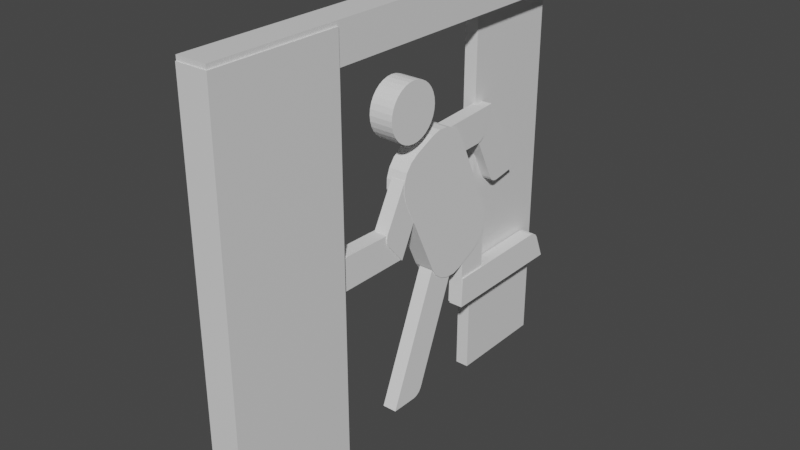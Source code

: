 # Source: exit_sign.blend  (saved by Blender 2.80.75; exported with 4.5.12 LTS)
import bpy
from mathutils import Matrix  # noqa: F401  (used for matrix-valued properties, if any)

bpy.ops.wm.read_factory_settings(use_empty=True)
scene = bpy.context.scene
scene.name = 'Scene'

# ---- collections
col_collection = bpy.data.collections.new('Collection'); scene.collection.children.link(col_collection)

# ---- materials (node trees are filled in below, after node groups)
mat_material = bpy.data.materials.new('Material')
mat_material.alpha_threshold = 0.0
mat_material.use_transparent_shadow = False
mat_material.line_color = (0.0, 0.0, 0.0, 1.0)
mat_material_001 = bpy.data.materials.new('Material.001')
mat_material_001.alpha_threshold = 0.0
mat_material_001.use_transparent_shadow = False
mat_material_001.line_color = (0.0, 0.0, 0.0, 1.0)
mat_material_002 = bpy.data.materials.new('Material.002')
mat_material_002.alpha_threshold = 0.0
mat_material_002.use_transparent_shadow = False
mat_material_002.line_color = (0.0, 0.0, 0.0, 1.0)

# ---- material node trees
mat_material.use_nodes = True; mat_material.node_tree.nodes.clear()
_N = mat_material.node_tree.nodes; _L = mat_material.node_tree.links
n0 = _N.new('ShaderNodeOutputMaterial'); n0.name = 'Material Output'; n0.location = (300, 300)
n1 = _N.new('ShaderNodeBsdfPrincipled'); n1.name = 'Principled BSDF'; n1.location = (10, 300)
n1.distribution = 'GGX'
n1.subsurface_method = 'BURLEY'
n1.inputs[2].default_value = 0.4
n1.inputs[3].default_value = 1.45
n1.inputs[27].default_value = (0.0, 0.0, 0.0, 1.0)
n1.inputs[28].default_value = 1.0
_L.new(n1.outputs[0], n0.inputs[0])
n0.is_active_output = True
mat_material_001.use_nodes = True; mat_material_001.node_tree.nodes.clear()
_N = mat_material_001.node_tree.nodes; _L = mat_material_001.node_tree.links
n0 = _N.new('ShaderNodeOutputMaterial'); n0.name = 'Material Output'; n0.location = (300, 300)
n1 = _N.new('ShaderNodeBsdfPrincipled'); n1.name = 'Principled BSDF'; n1.location = (10, 300)
n1.distribution = 'GGX'
n1.subsurface_method = 'BURLEY'
n1.inputs[2].default_value = 0.4
n1.inputs[3].default_value = 1.45
n1.inputs[27].default_value = (0.0, 0.0, 0.0, 1.0)
n1.inputs[28].default_value = 1.0
_L.new(n1.outputs[0], n0.inputs[0])
n0.is_active_output = True
mat_material_002.use_nodes = True; mat_material_002.node_tree.nodes.clear()
_N = mat_material_002.node_tree.nodes; _L = mat_material_002.node_tree.links
n0 = _N.new('ShaderNodeOutputMaterial'); n0.name = 'Material Output'; n0.location = (300, 300)
n1 = _N.new('ShaderNodeBsdfPrincipled'); n1.name = 'Principled BSDF'; n1.location = (10, 300)
n1.distribution = 'GGX'
n1.subsurface_method = 'BURLEY'
n1.inputs[2].default_value = 0.4
n1.inputs[3].default_value = 1.45
n1.inputs[27].default_value = (0.0, 0.0, 0.0, 1.0)
n1.inputs[28].default_value = 1.0
_L.new(n1.outputs[0], n0.inputs[0])
n0.is_active_output = True

# ---- world
world_world = bpy.data.worlds.new('World'); scene.world = world_world
world_world.use_nodes = True; world_world.node_tree.nodes.clear()
_N = world_world.node_tree.nodes; _L = world_world.node_tree.links
n0 = _N.new('ShaderNodeOutputWorld'); n0.name = 'World Output'; n0.location = (300, 300)
n1 = _N.new('ShaderNodeBackground'); n1.name = 'Background'; n1.location = (10, 300)
n1.inputs[0].default_value = (0.05088, 0.05088, 0.05088, 1.0)
_L.new(n1.outputs[0], n0.inputs[0])
n0.is_active_output = True
world_world.color = (0.05088, 0.05088, 0.05088)
world_world.use_sun_shadow = False
world_world.sun_shadow_jitter_overblur = 0.0

# ---- meshes
me_cube = bpy.data.meshes.new('Cube')
me_cube.from_pydata([(0.03065, -0.1334, 2.447), (0.03065, -0.1334, -1.0), (0.03065, -1.202, 2.447), (0.03065, -1.202, -1.0), (-0.2322, -0.1334, 2.447), (-0.2322, -0.1334, -1.0), (-0.2322, -1.202, 2.447), (-0.2322, -1.202, -1.0)], [], [(0, 4, 6, 2), (3, 2, 6, 7), (7, 6, 4, 5), (5, 1, 3, 7), (1, 0, 2, 3), (5, 4, 0, 1)])
_uv = me_cube.uv_layers.new(name='UVMap')
_uv.uv.foreach_set('vector', [0.375, 0.0, 0.625, 0.0, 0.625, 0.25, 0.375, 0.25, 0.375, 0.25, 0.625, 0.25, 0.625, 0.5, 0.375, 0.5, 0.375, 0.5, 0.625, 0.5, 0.625, 0.75, 0.375, 0.75, 0.375, 0.75, 0.625, 0.75, 0.625, 1.0, 0.375, 1.0, 0.125, 0.5, 0.375, 0.5, 0.375, 0.75, 0.125, 0.75, 0.625, 0.5, 0.875, 0.5, 0.875, 0.75, 0.625, 0.75])
me_cube.materials.append(mat_material)
me_cube.use_remesh_preserve_volume = False
me_cube.use_remesh_preserve_attributes = False
me_cube.use_mirror_vertex_groups = False
me_cube.update()
me_cylinder = bpy.data.meshes.new('Cylinder')
me_cylinder.from_pydata([(2.238e-07, 1.0, 0.1495), (0.0, 1.0, 1.0), (0.1951, 0.9808, 0.1495), (0.1951, 0.9808, 1.0), (0.3827, 0.9239, 0.1495), (0.3827, 0.9239, 1.0), (0.5556, 0.8315, 0.1495), (0.5556, 0.8315, 1.0), (0.7071, 0.7071, 0.1495), (0.7071, 0.7071, 1.0), (0.8315, 0.5556, 0.1495), (0.8315, 0.5556, 1.0), (0.9239, 0.3827, 0.1495), (0.9239, 0.3827, 1.0), (0.9808, 0.1951, 0.1495), (0.9808, 0.1951, 1.0), (1.0, -7.894e-08, 0.1495), (1.0, 7.55e-08, 1.0), (0.9808, -0.1951, 0.1495), (0.9808, -0.1951, 1.0), (0.9239, -0.3827, 0.1495), (0.9239, -0.3827, 1.0), (0.8315, -0.5556, 0.1495), (0.8315, -0.5556, 1.0), (0.7071, -0.7071, 0.1495), (0.7071, -0.7071, 1.0), (0.5556, -0.8315, 0.1495), (0.5556, -0.8315, 1.0), (0.3827, -0.9239, 0.1495), (0.3827, -0.9239, 1.0), (0.1951, -0.9808, 0.1495), (0.1951, -0.9808, 1.0), (-1.02e-07, -1.0, 0.1495), (-3.258e-07, -1.0, 1.0), (-0.1951, -0.9808, 0.1495), (-0.1951, -0.9808, 1.0), (-0.3827, -0.9239, 0.1495), (-0.3827, -0.9239, 1.0), (-0.5556, -0.8315, 0.1495), (-0.5556, -0.8315, 1.0), (-0.7071, -0.7071, 0.1495), (-0.7071, -0.7071, 1.0), (-0.8315, -0.5556, 0.1495), (-0.8315, -0.5556, 1.0), (-0.9239, -0.3827, 0.1495), (-0.9239, -0.3827, 1.0), (-0.9808, -0.1951, 0.1495), (-0.9808, -0.1951, 1.0), (-1.0, 8.112e-07, 0.1495), (-1.0, 9.656e-07, 1.0), (-0.9808, 0.1951, 0.1495), (-0.9808, 0.1951, 1.0), (-0.9239, 0.3827, 0.1495), (-0.9239, 0.3827, 1.0), (-0.8315, 0.5556, 0.1495), (-0.8315, 0.5556, 1.0), (-0.7071, 0.7071, 0.1495), (-0.7071, 0.7071, 1.0), (-0.5556, 0.8315, 0.1495), (-0.5556, 0.8315, 1.0), (-0.3827, 0.9239, 0.1495), (-0.3827, 0.9239, 1.0), (-0.1951, 0.9808, 0.1495), (-0.1951, 0.9808, 1.0)], [], [(0, 1, 3, 2), (2, 3, 5, 4), (4, 5, 7, 6), (6, 7, 9, 8), (8, 9, 11, 10), (10, 11, 13, 12), (12, 13, 15, 14), (14, 15, 17, 16), (16, 17, 19, 18), (18, 19, 21, 20), (20, 21, 23, 22), (22, 23, 25, 24), (24, 25, 27, 26), (26, 27, 29, 28), (28, 29, 31, 30), (30, 31, 33, 32), (32, 33, 35, 34), (34, 35, 37, 36), (36, 37, 39, 38), (38, 39, 41, 40), (40, 41, 43, 42), (42, 43, 45, 44), (44, 45, 47, 46), (46, 47, 49, 48), (48, 49, 51, 50), (50, 51, 53, 52), (52, 53, 55, 54), (54, 55, 57, 56), (56, 57, 59, 58), (58, 59, 61, 60), (3, 1, 63, 61, 59, 57, 55, 53, 51, 49, 47, 45, 43, 41, 39, 37, 35, 33, 31, 29, 27, 25, 23, 21, 19, 17, 15, 13, 11, 9, 7, 5), (60, 61, 63, 62), (62, 63, 1, 0), (0, 2, 4, 6, 8, 10, 12, 14, 16, 18, 20, 22, 24, 26, 28, 30, 32, 34, 36, 38, 40, 42, 44, 46, 48, 50, 52, 54, 56, 58, 60, 62)])
_uv = me_cylinder.uv_layers.new(name='UVMap')
_uv.uv.foreach_set('vector', [1.0, 0.5, 1.0, 1.0, 0.9688, 1.0, 0.9688, 0.5, 0.9688, 0.5, 0.9688, 1.0, 0.9375, 1.0, 0.9375, 0.5, 0.9375, 0.5, 0.9375, 1.0, 0.9062, 1.0, 0.9062, 0.5, 0.9062, 0.5, 0.9062, 1.0, 0.875, 1.0, 0.875, 0.5, 0.875, 0.5, 0.875, 1.0, 0.8438, 1.0, 0.8438, 0.5, 0.8438, 0.5, 0.8438, 1.0, 0.8125, 1.0, 0.8125, 0.5, 0.8125, 0.5, 0.8125, 1.0, 0.7812, 1.0, 0.7812, 0.5, 0.7812, 0.5, 0.7812, 1.0, 0.75, 1.0, 0.75, 0.5, 0.75, 0.5, 0.75, 1.0, 0.7188, 1.0, 0.7188, 0.5, 0.7188, 0.5, 0.7188, 1.0, 0.6875, 1.0, 0.6875, 0.5, 0.6875, 0.5, 0.6875, 1.0, 0.6562, 1.0, 0.6562, 0.5, 0.6562, 0.5, 0.6562, 1.0, 0.625, 1.0, 0.625, 0.5, 0.625, 0.5, 0.625, 1.0, 0.5938, 1.0, 0.5938, 0.5, 0.5938, 0.5, 0.5938, 1.0, 0.5625, 1.0, 0.5625, 0.5, 0.5625, 0.5, 0.5625, 1.0, 0.5312, 1.0, 0.5312, 0.5, 0.5312, 0.5, 0.5312, 1.0, 0.5, 1.0, 0.5, 0.5, 0.5, 0.5, 0.5, 1.0, 0.4688, 1.0, 0.4688, 0.5, 0.4688, 0.5, 0.4688, 1.0, 0.4375, 1.0, 0.4375, 0.5, 0.4375, 0.5, 0.4375, 1.0, 0.4062, 1.0, 0.4062, 0.5, 0.4062, 0.5, 0.4062, 1.0, 0.375, 1.0, 0.375, 0.5, 0.375, 0.5, 0.375, 1.0, 0.3438, 1.0, 0.3438, 0.5, 0.3438, 0.5, 0.3438, 1.0, 0.3125, 1.0, 0.3125, 0.5, 0.3125, 0.5, 0.3125, 1.0, 0.2812, 1.0, 0.2812, 0.5, 0.2812, 0.5, 0.2812, 1.0, 0.25, 1.0, 0.25, 0.5, 0.25, 0.5, 0.25, 1.0, 0.2188, 1.0, 0.2188, 0.5, 0.2188, 0.5, 0.2188, 1.0, 0.1875, 1.0, 0.1875, 0.5, 0.1875, 0.5, 0.1875, 1.0, 0.1562, 1.0, 0.1562, 0.5, 0.1562, 0.5, 0.1562, 1.0, 0.125, 1.0, 0.125, 0.5, 0.125, 0.5, 0.125, 1.0, 0.09375, 1.0, 0.09375, 0.5, 0.09375, 0.5, 0.09375, 1.0, 0.0625, 1.0, 0.0625, 0.5, 0.2968, 0.4854, 0.25, 0.49, 0.2032, 0.4854, 0.1582, 0.4717, 0.1167, 0.4496, 0.08029, 0.4197, 0.05045, 0.3833, 0.02827, 0.3418, 0.01461, 0.2968, 0.01, 0.25, 0.01461, 0.2032, 0.02827, 0.1582, 0.05045, 0.1167, 0.08029, 0.08029, 0.1167, 0.05045, 0.1582, 0.02827, 0.2032, 0.01461, 0.25, 0.01, 0.2968, 0.01461, 0.3418, 0.02827, 0.3833, 0.05045, 0.4197, 0.08029, 0.4496, 0.1167, 0.4717, 0.1582, 0.4854, 0.2032, 0.49, 0.25, 0.4854, 0.2968, 0.4717, 0.3418, 0.4496, 0.3833, 0.4197, 0.4197, 0.3833, 0.4496, 0.3418, 0.4717, 0.0625, 0.5, 0.0625, 1.0, 0.03125, 1.0, 0.03125, 0.5, 0.03125, 0.5, 0.03125, 1.0, 0.0, 1.0, 0.0, 0.5, 0.75, 0.49, 0.7968, 0.4854, 0.8418, 0.4717, 0.8833, 0.4496, 0.9197, 0.4197, 0.9496, 0.3833, 0.9717, 0.3418, 0.9854, 0.2968, 0.99, 0.25, 0.9854, 0.2032, 0.9717, 0.1582, 0.9496, 0.1167, 0.9197, 0.08029, 0.8833, 0.05045, 0.8418, 0.02827, 0.7968, 0.01461, 0.75, 0.01, 0.7032, 0.01461, 0.6582, 0.02827, 0.6167, 0.05045, 0.5803, 0.08029, 0.5504, 0.1167, 0.5283, 0.1582, 0.5146, 0.2032, 0.51, 0.25, 0.5146, 0.2968, 0.5283, 0.3418, 0.5504, 0.3833, 0.5803, 0.4197, 0.6167, 0.4496, 0.6582, 0.4717, 0.7032, 0.4854])
me_cylinder.use_remesh_preserve_volume = False
me_cylinder.use_remesh_preserve_attributes = False
me_cylinder.use_mirror_vertex_groups = False
me_cylinder.update()
me_cube_001 = bpy.data.meshes.new('Cube.001')
me_cube_001.from_pydata([(-1.0, -0.2733, -1.0), (-1.0, -1.0, -0.2733), (-1.0, -0.4979, -0.9644), (-1.0, -0.7005, -0.8612), (-1.0, -0.8612, -0.7005), (-1.0, -0.9644, -0.4979), (-1.0, -1.0, 1.832), (-1.0, -0.2733, 2.559), (-1.0, -0.9644, 2.057), (-1.0, -0.8612, 2.259), (-1.0, -0.7005, 2.42), (-1.0, -0.4979, 2.523), (-1.0, 1.0, -0.2733), (-1.0, 0.2733, -1.0), (-1.0, 0.9644, -0.4979), (-1.0, 0.8612, -0.7005), (-1.0, 0.7005, -0.8612), (-1.0, 0.4979, -0.9644), (-1.0, 0.2733, 2.559), (-1.0, 1.0, 1.832), (-1.0, 0.4979, 2.523), (-1.0, 0.7005, 2.42), (-1.0, 0.8612, 2.259), (-1.0, 0.9644, 2.057), (-0.5413, -1.0, -0.2733), (-0.5413, -0.2733, -1.0), (-0.5413, -0.9644, -0.4979), (-0.5413, -0.8612, -0.7005), (-0.5413, -0.7005, -0.8612), (-0.5413, -0.4979, -0.9644), (-0.5413, -0.2733, 2.559), (-0.5413, -1.0, 1.832), (-0.5413, -0.4979, 2.523), (-0.5413, -0.7005, 2.42), (-0.5413, -0.8612, 2.259), (-0.5413, -0.9644, 2.057), (-0.5413, 0.2733, -1.0), (-0.5413, 1.0, -0.2733), (-0.5413, 0.4979, -0.9644), (-0.5413, 0.7005, -0.8612), (-0.5413, 0.8612, -0.7005), (-0.5413, 0.9644, -0.4979), (-0.5413, 1.0, 1.832), (-0.5413, 0.2733, 2.559), (-0.5413, 0.9644, 2.057), (-0.5413, 0.8612, 2.259), (-0.5413, 0.7005, 2.42), (-0.5413, 0.4979, 2.523)], [], [(24, 31, 6, 1), (36, 38, 39, 40, 41, 37, 42, 44, 45, 46, 47, 43, 30, 32, 33, 34, 35, 31, 24, 26, 27, 28, 29, 25), (43, 18, 7, 30), (0, 2, 3, 4, 5, 1, 6, 8, 9, 10, 11, 7, 18, 20, 21, 22, 23, 19, 12, 14, 15, 16, 17, 13), (12, 19, 42, 37), (36, 13, 17, 38), (38, 17, 16, 39), (39, 16, 15, 40), (40, 15, 14, 41), (41, 14, 12, 37), (18, 43, 47, 20), (20, 47, 46, 21), (21, 46, 45, 22), (22, 45, 44, 23), (23, 44, 42, 19), (0, 25, 29, 2), (2, 29, 28, 3), (3, 28, 27, 4), (4, 27, 26, 5), (5, 26, 24, 1), (30, 7, 11, 32), (32, 11, 10, 33), (33, 10, 9, 34), (34, 9, 8, 35), (35, 8, 6, 31), (13, 36, 25, 0)])
_uv = me_cube_001.uv_layers.new(name='UVMap')
_uv.uv.foreach_set('vector', [0.426, 0.75, 0.574, 0.75, 0.574, 1.0, 0.426, 1.0, 0.375, 0.5908, 0.3775, 0.5628, 0.3847, 0.5374, 0.396, 0.5173, 0.4103, 0.5044, 0.426, 0.5, 0.574, 0.5, 0.5897, 0.5044, 0.604, 0.5173, 0.6153, 0.5374, 0.6225, 0.5628, 0.625, 0.5908, 0.625, 0.6592, 0.6225, 0.6872, 0.6153, 0.7126, 0.604, 0.7327, 0.5897, 0.7456, 0.574, 0.75, 0.426, 0.75, 0.4103, 0.7456, 0.396, 0.7327, 0.3847, 0.7126, 0.3775, 0.6872, 0.375, 0.6592, 0.625, 0.5908, 0.875, 0.5908, 0.875, 0.6592, 0.625, 0.6592, 0.375, 0.09083, 0.3775, 0.06276, 0.3847, 0.03744, 0.396, 0.01735, 0.4103, 0.004446, 0.426, 0.0, 0.574, 0.0, 0.5897, 0.004446, 0.604, 0.01735, 0.6153, 0.03744, 0.6225, 0.06276, 0.625, 0.09083, 0.625, 0.1592, 0.6225, 0.1872, 0.6153, 0.2126, 0.604, 0.2327, 0.5897, 0.2456, 0.574, 0.25, 0.426, 0.25, 0.4103, 0.2456, 0.396, 0.2327, 0.3847, 0.2126, 0.3775, 0.1872, 0.375, 0.1592, 0.426, 0.25, 0.574, 0.25, 0.574, 0.5, 0.426, 0.5, 0.375, 0.5908, 0.125, 0.5908, 0.125, 0.5628, 0.375, 0.5628, 0.375, 0.5628, 0.125, 0.5628, 0.125, 0.5374, 0.375, 0.5374, 0.375, 0.5374, 0.125, 0.5374, 0.125, 0.5, 0.375, 0.5, 0.396, 0.5, 0.396, 0.25, 0.4103, 0.25, 0.4103, 0.5, 0.4103, 0.5, 0.4103, 0.25, 0.426, 0.25, 0.426, 0.5, 0.875, 0.5908, 0.625, 0.5908, 0.625, 0.5628, 0.875, 0.5628, 0.875, 0.5628, 0.625, 0.5628, 0.625, 0.5374, 0.875, 0.5374, 0.875, 0.5374, 0.625, 0.5374, 0.625, 0.5, 0.875, 0.5, 0.604, 0.25, 0.604, 0.5, 0.5897, 0.5, 0.5897, 0.25, 0.5897, 0.25, 0.5897, 0.5, 0.574, 0.5, 0.574, 0.25, 0.125, 0.6592, 0.375, 0.6592, 0.375, 0.6872, 0.125, 0.6872, 0.125, 0.6872, 0.375, 0.6872, 0.375, 0.7126, 0.125, 0.7126, 0.125, 0.7126, 0.375, 0.7126, 0.375, 0.75, 0.125, 0.75, 0.396, 1.0, 0.396, 0.75, 0.4103, 0.75, 0.4103, 1.0, 0.4103, 1.0, 0.4103, 0.75, 0.426, 0.75, 0.426, 1.0, 0.625, 0.6592, 0.875, 0.6592, 0.875, 0.6872, 0.625, 0.6872, 0.625, 0.6872, 0.875, 0.6872, 0.875, 0.7126, 0.625, 0.7126, 0.625, 0.7126, 0.875, 0.7126, 0.875, 0.75, 0.625, 0.75, 0.604, 0.75, 0.604, 1.0, 0.5897, 1.0, 0.5897, 0.75, 0.5897, 0.75, 0.5897, 1.0, 0.574, 1.0, 0.574, 0.75, 0.125, 0.5908, 0.375, 0.5908, 0.375, 0.6592, 0.125, 0.6592])
me_cube_001.use_remesh_preserve_volume = False
me_cube_001.use_remesh_preserve_attributes = False
me_cube_001.use_mirror_vertex_groups = False
me_cube_001.update()
me_cube_002 = bpy.data.meshes.new('Cube.002')
me_cube_002.from_pydata([(-1.0, -0.4609, -7.982), (-1.0, -1.0, 1.0), (-1.0, 1.0, 1.0), (-0.06831, -0.4609, -7.982), (-0.06831, -1.0, 1.0), (-0.06831, 1.0, 1.0), (-1.0, 1.55, -6.526), (-1.0, 1.139, -7.228), (-1.0, 1.508, -6.8), (-1.0, 1.358, -7.057), (-0.06831, 1.139, -7.228), (-0.06831, 1.55, -6.526), (-0.06831, 1.358, -7.057), (-0.06831, 1.508, -6.8)], [], [(6, 2, 5, 11), (10, 12, 13, 11, 5, 4, 3), (3, 4, 1, 0), (0, 1, 2, 6, 8, 9, 7), (5, 2, 1, 4), (10, 7, 9, 12), (12, 9, 8, 13), (13, 8, 6, 11), (7, 10, 3, 0)])
_uv = me_cube_002.uv_layers.new(name='UVMap')
_uv.uv.foreach_set('vector', [0.3903, 0.25, 0.625, 0.25, 0.625, 0.5, 0.3903, 0.5, 0.375, 0.5545, 0.3769, 0.5273, 0.3825, 0.5074, 0.3903, 0.5, 0.625, 0.5, 0.625, 0.75, 0.375, 0.75, 0.375, 0.75, 0.625, 0.75, 0.625, 1.0, 0.375, 1.0, 0.375, 0.0, 0.625, 0.0, 0.625, 0.25, 0.3903, 0.25, 0.3825, 0.2426, 0.3769, 0.2227, 0.375, 0.1955, 0.625, 0.5, 0.875, 0.5, 0.875, 0.75, 0.625, 0.75, 0.375, 0.5545, 0.125, 0.5545, 0.125, 0.5246, 0.375, 0.5246, 0.375, 0.5246, 0.125, 0.5246, 0.125, 0.5, 0.375, 0.5, 0.3819, 0.5, 0.3819, 0.25, 0.3903, 0.25, 0.3903, 0.5, 0.125, 0.5545, 0.375, 0.5545, 0.375, 0.75, 0.125, 0.75])
me_cube_002.use_remesh_preserve_volume = False
me_cube_002.use_remesh_preserve_attributes = False
me_cube_002.use_mirror_vertex_groups = False
me_cube_002.update()
me_cube_003 = bpy.data.meshes.new('Cube.003')
me_cube_003.from_pydata([(-1.0, -0.4609, -7.982), (-1.0, -0.6716, -3.441), (-1.0, 1.328, -3.441), (-0.06831, -0.4609, -7.982), (-0.06831, -0.6716, -3.441), (-0.06831, 1.328, -3.441), (-1.0, 1.55, -6.526), (-1.0, 1.139, -7.228), (-1.0, 1.508, -6.8), (-1.0, 1.358, -7.057), (-0.06831, 1.139, -7.228), (-0.06831, 1.55, -6.526), (-0.06831, 1.358, -7.057), (-0.06831, 1.508, -6.8)], [], [(6, 2, 5, 11), (10, 12, 13, 11, 5, 4, 3), (3, 4, 1, 0), (0, 1, 2, 6, 8, 9, 7), (5, 2, 1, 4), (10, 7, 9, 12), (12, 9, 8, 13), (13, 8, 6, 11), (7, 10, 3, 0)])
_uv = me_cube_003.uv_layers.new(name='UVMap')
_uv.uv.foreach_set('vector', [0.3903, 0.25, 0.625, 0.25, 0.625, 0.5, 0.3903, 0.5, 0.375, 0.5545, 0.3769, 0.5273, 0.3825, 0.5074, 0.3903, 0.5, 0.625, 0.5, 0.625, 0.75, 0.375, 0.75, 0.375, 0.75, 0.625, 0.75, 0.625, 1.0, 0.375, 1.0, 0.375, 0.0, 0.625, 0.0, 0.625, 0.25, 0.3903, 0.25, 0.3825, 0.2426, 0.3769, 0.2227, 0.375, 0.1955, 0.625, 0.5, 0.875, 0.5, 0.875, 0.75, 0.625, 0.75, 0.375, 0.5545, 0.125, 0.5545, 0.125, 0.5246, 0.375, 0.5246, 0.375, 0.5246, 0.125, 0.5246, 0.125, 0.5, 0.375, 0.5, 0.3819, 0.5, 0.3819, 0.25, 0.3903, 0.25, 0.3903, 0.5, 0.125, 0.5545, 0.375, 0.5545, 0.375, 0.75, 0.125, 0.75])
me_cube_003.use_remesh_preserve_volume = False
me_cube_003.use_remesh_preserve_attributes = False
me_cube_003.use_mirror_vertex_groups = False
me_cube_003.update()
me_cube_004 = bpy.data.meshes.new('Cube.004')
me_cube_004.from_pydata([(-1.0, -0.4609, -7.982), (-1.0, -0.8825, 1.016), (-1.0, 1.118, 1.016), (-0.06831, -0.4609, -7.982), (-0.06831, -0.8825, 1.016), (-0.06831, 1.118, 1.016), (-1.0, 1.55, -6.526), (-1.0, 1.139, -7.228), (-1.0, 1.508, -6.8), (-1.0, 1.358, -7.057), (-0.06831, 1.139, -7.228), (-0.06831, 1.55, -6.526), (-0.06831, 1.358, -7.057), (-0.06831, 1.508, -6.8)], [], [(6, 2, 5, 11), (10, 12, 13, 11, 5, 4, 3), (3, 4, 1, 0), (0, 1, 2, 6, 8, 9, 7), (5, 2, 1, 4), (10, 7, 9, 12), (12, 9, 8, 13), (13, 8, 6, 11), (7, 10, 3, 0)])
_uv = me_cube_004.uv_layers.new(name='UVMap')
_uv.uv.foreach_set('vector', [0.3903, 0.25, 0.625, 0.25, 0.625, 0.5, 0.3903, 0.5, 0.375, 0.5545, 0.3769, 0.5273, 0.3825, 0.5074, 0.3903, 0.5, 0.625, 0.5, 0.625, 0.75, 0.375, 0.75, 0.375, 0.75, 0.625, 0.75, 0.625, 1.0, 0.375, 1.0, 0.375, 0.0, 0.625, 0.0, 0.625, 0.25, 0.3903, 0.25, 0.3825, 0.2426, 0.3769, 0.2227, 0.375, 0.1955, 0.625, 0.5, 0.875, 0.5, 0.875, 0.75, 0.625, 0.75, 0.375, 0.5545, 0.125, 0.5545, 0.125, 0.5246, 0.375, 0.5246, 0.375, 0.5246, 0.125, 0.5246, 0.125, 0.5, 0.375, 0.5, 0.3819, 0.5, 0.3819, 0.25, 0.3903, 0.25, 0.3903, 0.5, 0.125, 0.5545, 0.375, 0.5545, 0.375, 0.75, 0.125, 0.75])
me_cube_004.use_remesh_preserve_volume = False
me_cube_004.use_remesh_preserve_attributes = False
me_cube_004.use_mirror_vertex_groups = False
me_cube_004.update()
me_cube_006 = bpy.data.meshes.new('Cube.006')
me_cube_006.from_pydata([(-1.0, -0.4609, -7.982), (-1.0, -0.6716, -3.441), (-1.0, 1.328, -3.441), (-0.06831, -0.4609, -7.982), (-0.06831, -0.6716, -3.441), (-0.06831, 1.328, -3.441), (-1.0, 1.55, -6.526), (-1.0, 1.139, -7.228), (-1.0, 1.508, -6.8), (-1.0, 1.358, -7.057), (-0.06831, 1.139, -7.228), (-0.06831, 1.55, -6.526), (-0.06831, 1.358, -7.057), (-0.06831, 1.508, -6.8)], [], [(6, 2, 5, 11), (10, 12, 13, 11, 5, 4, 3), (3, 4, 1, 0), (0, 1, 2, 6, 8, 9, 7), (5, 2, 1, 4), (10, 7, 9, 12), (12, 9, 8, 13), (13, 8, 6, 11), (7, 10, 3, 0)])
_uv = me_cube_006.uv_layers.new(name='UVMap')
_uv.uv.foreach_set('vector', [0.3903, 0.25, 0.625, 0.25, 0.625, 0.5, 0.3903, 0.5, 0.375, 0.5545, 0.3769, 0.5273, 0.3825, 0.5074, 0.3903, 0.5, 0.625, 0.5, 0.625, 0.75, 0.375, 0.75, 0.375, 0.75, 0.625, 0.75, 0.625, 1.0, 0.375, 1.0, 0.375, 0.0, 0.625, 0.0, 0.625, 0.25, 0.3903, 0.25, 0.3825, 0.2426, 0.3769, 0.2227, 0.375, 0.1955, 0.625, 0.5, 0.875, 0.5, 0.875, 0.75, 0.625, 0.75, 0.375, 0.5545, 0.125, 0.5545, 0.125, 0.5246, 0.375, 0.5246, 0.375, 0.5246, 0.125, 0.5246, 0.125, 0.5, 0.375, 0.5, 0.3819, 0.5, 0.3819, 0.25, 0.3903, 0.25, 0.3903, 0.5, 0.125, 0.5545, 0.375, 0.5545, 0.375, 0.75, 0.125, 0.75])
me_cube_006.use_remesh_preserve_volume = False
me_cube_006.use_remesh_preserve_attributes = False
me_cube_006.use_mirror_vertex_groups = False
me_cube_006.update()
me_cube_005 = bpy.data.meshes.new('Cube.005')
me_cube_005.from_pydata([(-1.043, -0.4609, -7.982), (-1.043, -0.733, -2.144), (-1.043, 1.267, -2.144), (-0.06831, -0.4609, -7.982), (-0.06831, -0.733, -2.144), (-0.06831, 1.267, -2.144), (-1.043, 1.55, -6.526), (-1.043, 1.139, -7.228), (-1.043, 1.508, -6.8), (-1.043, 1.358, -7.057), (-0.06831, 1.139, -7.228), (-0.06831, 1.55, -6.526), (-0.06831, 1.358, -7.057), (-0.06831, 1.508, -6.8)], [], [(6, 2, 5, 11), (10, 12, 13, 11, 5, 4, 3), (3, 4, 1, 0), (0, 1, 2, 6, 8, 9, 7), (5, 2, 1, 4), (10, 7, 9, 12), (12, 9, 8, 13), (13, 8, 6, 11), (7, 10, 3, 0)])
_uv = me_cube_005.uv_layers.new(name='UVMap')
_uv.uv.foreach_set('vector', [0.3903, 0.25, 0.625, 0.25, 0.625, 0.5, 0.3903, 0.5, 0.375, 0.5545, 0.3769, 0.5273, 0.3825, 0.5074, 0.3903, 0.5, 0.625, 0.5, 0.625, 0.75, 0.375, 0.75, 0.375, 0.75, 0.625, 0.75, 0.625, 1.0, 0.375, 1.0, 0.375, 0.0, 0.625, 0.0, 0.625, 0.25, 0.3903, 0.25, 0.3825, 0.2426, 0.3769, 0.2227, 0.375, 0.1955, 0.625, 0.5, 0.875, 0.5, 0.875, 0.75, 0.625, 0.75, 0.375, 0.5545, 0.125, 0.5545, 0.125, 0.5246, 0.375, 0.5246, 0.375, 0.5246, 0.125, 0.5246, 0.125, 0.5, 0.375, 0.5, 0.3819, 0.5, 0.3819, 0.25, 0.3903, 0.25, 0.3903, 0.5, 0.125, 0.5545, 0.375, 0.5545, 0.375, 0.75, 0.125, 0.75])
me_cube_005.use_remesh_preserve_volume = False
me_cube_005.use_remesh_preserve_attributes = False
me_cube_005.use_mirror_vertex_groups = False
me_cube_005.update()
me_cube_008 = bpy.data.meshes.new('Cube.008')
me_cube_008.from_pydata([(-1.043, -0.4609, -7.982), (-1.043, -0.733, -2.144), (-1.043, 1.267, -2.144), (-0.06831, -0.4609, -7.982), (-0.06831, -0.733, -2.144), (-0.06831, 1.267, -2.144), (-1.043, 1.55, -6.526), (-1.043, 1.139, -7.228), (-1.043, 1.508, -6.8), (-1.043, 1.358, -7.057), (-0.06831, 1.139, -7.228), (-0.06831, 1.55, -6.526), (-0.06831, 1.358, -7.057), (-0.06831, 1.508, -6.8)], [], [(6, 2, 5, 11), (10, 12, 13, 11, 5, 4, 3), (3, 4, 1, 0), (0, 1, 2, 6, 8, 9, 7), (5, 2, 1, 4), (10, 7, 9, 12), (12, 9, 8, 13), (13, 8, 6, 11), (7, 10, 3, 0)])
_uv = me_cube_008.uv_layers.new(name='UVMap')
_uv.uv.foreach_set('vector', [0.3903, 0.25, 0.625, 0.25, 0.625, 0.5, 0.3903, 0.5, 0.375, 0.5545, 0.3769, 0.5273, 0.3825, 0.5074, 0.3903, 0.5, 0.625, 0.5, 0.625, 0.75, 0.375, 0.75, 0.375, 0.75, 0.625, 0.75, 0.625, 1.0, 0.375, 1.0, 0.375, 0.0, 0.625, 0.0, 0.625, 0.25, 0.3903, 0.25, 0.3825, 0.2426, 0.3769, 0.2227, 0.375, 0.1955, 0.625, 0.5, 0.875, 0.5, 0.875, 0.75, 0.625, 0.75, 0.375, 0.5545, 0.125, 0.5545, 0.125, 0.5246, 0.375, 0.5246, 0.375, 0.5246, 0.125, 0.5246, 0.125, 0.5, 0.375, 0.5, 0.3819, 0.5, 0.3819, 0.25, 0.3903, 0.25, 0.3903, 0.5, 0.125, 0.5545, 0.375, 0.5545, 0.375, 0.75, 0.125, 0.75])
me_cube_008.use_remesh_preserve_volume = False
me_cube_008.use_remesh_preserve_attributes = False
me_cube_008.use_mirror_vertex_groups = False
me_cube_008.update()
me_cube_007 = bpy.data.meshes.new('Cube.007')
me_cube_007.from_pydata([(-1.0, -0.4609, -7.982), (-1.0, -0.6716, -3.441), (-1.0, 1.328, -3.441), (-0.06831, -0.4609, -7.982), (-0.06831, -0.6716, -3.441), (-0.06831, 1.328, -3.441), (-1.0, 1.55, -6.526), (-1.0, 1.139, -7.228), (-1.0, 1.508, -6.8), (-1.0, 1.358, -7.057), (-0.06831, 1.139, -7.228), (-0.06831, 1.55, -6.526), (-0.06831, 1.358, -7.057), (-0.06831, 1.508, -6.8)], [], [(6, 2, 5, 11), (10, 12, 13, 11, 5, 4, 3), (3, 4, 1, 0), (0, 1, 2, 6, 8, 9, 7), (5, 2, 1, 4), (10, 7, 9, 12), (12, 9, 8, 13), (13, 8, 6, 11), (7, 10, 3, 0)])
_uv = me_cube_007.uv_layers.new(name='UVMap')
_uv.uv.foreach_set('vector', [0.3903, 0.25, 0.625, 0.25, 0.625, 0.5, 0.3903, 0.5, 0.375, 0.5545, 0.3769, 0.5273, 0.3825, 0.5074, 0.3903, 0.5, 0.625, 0.5, 0.625, 0.75, 0.375, 0.75, 0.375, 0.75, 0.625, 0.75, 0.625, 1.0, 0.375, 1.0, 0.375, 0.0, 0.625, 0.0, 0.625, 0.25, 0.3903, 0.25, 0.3825, 0.2426, 0.3769, 0.2227, 0.375, 0.1955, 0.625, 0.5, 0.875, 0.5, 0.875, 0.75, 0.625, 0.75, 0.375, 0.5545, 0.125, 0.5545, 0.125, 0.5246, 0.375, 0.5246, 0.375, 0.5246, 0.125, 0.5246, 0.125, 0.5, 0.375, 0.5, 0.3819, 0.5, 0.3819, 0.25, 0.3903, 0.25, 0.3903, 0.5, 0.125, 0.5545, 0.375, 0.5545, 0.375, 0.75, 0.125, 0.75])
me_cube_007.use_remesh_preserve_volume = False
me_cube_007.use_remesh_preserve_attributes = False
me_cube_007.use_mirror_vertex_groups = False
me_cube_007.update()
me_cube_009 = bpy.data.meshes.new('Cube.009')
me_cube_009.from_pydata([(-0.1197, -0.1334, 2.447), (-0.1197, -0.1334, -1.0), (-0.1197, -1.0, 2.447), (-0.1197, -1.0, -1.0), (-0.2322, -0.1334, 2.447), (-0.2322, -0.1334, -1.0), (-0.2322, -1.0, 2.447), (-0.2322, -1.0, -1.0)], [], [(0, 4, 6, 2), (3, 2, 6, 7), (7, 6, 4, 5), (5, 1, 3, 7), (1, 0, 2, 3), (5, 4, 0, 1)])
_uv = me_cube_009.uv_layers.new(name='UVMap')
_uv.uv.foreach_set('vector', [0.375, 0.0, 0.625, 0.0, 0.625, 0.25, 0.375, 0.25, 0.375, 0.25, 0.625, 0.25, 0.625, 0.5, 0.375, 0.5, 0.375, 0.5, 0.625, 0.5, 0.625, 0.75, 0.375, 0.75, 0.375, 0.75, 0.625, 0.75, 0.625, 1.0, 0.375, 1.0, 0.125, 0.5, 0.375, 0.5, 0.375, 0.75, 0.125, 0.75, 0.625, 0.5, 0.875, 0.5, 0.875, 0.75, 0.625, 0.75])
me_cube_009.materials.append(mat_material_001)
me_cube_009.use_remesh_preserve_volume = False
me_cube_009.use_remesh_preserve_attributes = False
me_cube_009.use_mirror_vertex_groups = False
me_cube_009.update()
me_cube_010 = bpy.data.meshes.new('Cube.010')
me_cube_010.from_pydata([(0.01882, -0.1334, -0.6905), (0.01882, -0.1334, -1.0), (0.01882, -3.733, -0.6905), (0.01882, -3.733, -1.0), (-0.2322, -0.1334, -0.6905), (-0.2322, -0.1334, -1.0), (-0.2322, -3.733, -0.6905), (-0.2322, -3.733, -1.0)], [], [(0, 4, 6, 2), (3, 2, 6, 7), (7, 6, 4, 5), (5, 1, 3, 7), (1, 0, 2, 3), (5, 4, 0, 1)])
_uv = me_cube_010.uv_layers.new(name='UVMap')
_uv.uv.foreach_set('vector', [0.375, 0.0, 0.625, 0.0, 0.625, 0.25, 0.375, 0.25, 0.375, 0.25, 0.625, 0.25, 0.625, 0.5, 0.375, 0.5, 0.375, 0.5, 0.625, 0.5, 0.625, 0.75, 0.375, 0.75, 0.375, 0.75, 0.625, 0.75, 0.625, 1.0, 0.375, 1.0, 0.125, 0.5, 0.375, 0.5, 0.375, 0.75, 0.125, 0.75, 0.625, 0.5, 0.875, 0.5, 0.875, 0.75, 0.625, 0.75])
me_cube_010.materials.append(mat_material_002)
me_cube_010.use_remesh_preserve_volume = False
me_cube_010.use_remesh_preserve_attributes = False
me_cube_010.use_mirror_vertex_groups = False
me_cube_010.update()

# ---- objects
ob_cube = bpy.data.objects.new('Cube', me_cube)
ob_cylinder = bpy.data.objects.new('Cylinder', me_cylinder)
ob_cube_001 = bpy.data.objects.new('Cube.001', me_cube_001)
ob_cube_002 = bpy.data.objects.new('Cube.002', me_cube_002)
ob_cube_003 = bpy.data.objects.new('Cube.003', me_cube_003)
ob_cube_004 = bpy.data.objects.new('Cube.004', me_cube_004)
ob_cube_006 = bpy.data.objects.new('Cube.006', me_cube_006)
ob_cube_005 = bpy.data.objects.new('Cube.005', me_cube_005)
ob_cube_008 = bpy.data.objects.new('Cube.008', me_cube_008)
ob_cube_007 = bpy.data.objects.new('Cube.007', me_cube_007)
ob_cube_009 = bpy.data.objects.new('Cube.009', me_cube_009)
ob_cube_010 = bpy.data.objects.new('Cube.010', me_cube_010)

# ---- transforms, parenting, visibility, modifiers, constraints
ob_cube.location = (0.0, 0.1955, 0.0)
ob_cube.lock_rotations_4d = False
ob_cube.empty_display_type = 'ARROWS'
ob_cube.lineart.crease_threshold = 0.0
ob_cylinder.location = (-0.2112, 0.8069, 1.657)
ob_cylinder.rotation_euler = (-1.344e-07, 1.571, 0.0)
ob_cylinder.scale = (0.2354, 0.2354, 0.2354)
ob_cylinder.lineart.crease_threshold = 0.0
ob_cube_001.location = (0.1986, 1.352, 0.5283)
ob_cube_001.rotation_euler = (0.4364, 9.385e-17, 2.081e-17)
ob_cube_001.scale = (0.3579, 0.3579, 0.3579)
ob_cube_001.lineart.crease_threshold = 0.0
ob_cube_002.location = (0.006026, 1.132, 0.1037)
ob_cube_002.rotation_euler = (-0.448, -9.617e-17, 2.191e-17)
ob_cube_002.scale = (0.129, 0.129, 0.129)
ob_cube_002.lineart.crease_threshold = 0.0
ob_cube_003.location = (0.006026, 1.587, 0.8113)
ob_cube_003.rotation_euler = (-0.07381, -1.637e-17, 6.046e-19)
ob_cube_003.scale = (0.129, 0.129, 0.129)
ob_cube_003.lineart.crease_threshold = 0.0
ob_cube_004.location = (0.02013, 1.584, -0.1139)
ob_cube_004.rotation_euler = (1.524, 2.218e-16, 2.116e-16)
ob_cube_004.scale = (0.129, 0.129, 0.129)
ob_cube_004.lineart.crease_threshold = 0.0
ob_cube_006.location = (-0.1258, 1.072, 1.487)
ob_cube_006.rotation_euler = (0.419, -7.144e-08, -3.142)
ob_cube_006.scale = (0.129, 0.129, 0.129)
ob_cube_006.lineart.crease_threshold = 0.0
ob_cube_005.location = (-0.1399, 0.9821, 0.6347)
ob_cube_005.rotation_euler = (1.524, 2.218e-16, -3.142)
ob_cube_005.scale = (0.129, 0.129, 0.129)
ob_cube_005.lineart.crease_threshold = 0.0
ob_cube_008.location = (-0.1648, 1.587, 1.601)
ob_cube_008.rotation_euler = (-0.5359, 0.008419, -3.087)
ob_cube_008.scale = (0.129, 0.129, 0.129)
ob_cube_008.lineart.crease_threshold = 0.0
ob_cube_007.location = (-0.1045, 0.7937, 1.281)
ob_cube_007.rotation_euler = (-1.64, 0.008419, -3.087)
ob_cube_007.scale = (0.129, 0.129, 0.129)
ob_cube_007.lineart.crease_threshold = 0.0
ob_cube_009.location = (0.0, 2.734, 0.0)
ob_cube_009.lock_rotations_4d = False
ob_cube_009.empty_display_type = 'ARROWS'
ob_cube_009.lineart.crease_threshold = 0.0
ob_cube_010.location = (0.0, 2.734, 3.174)
ob_cube_010.lock_rotations_4d = False
ob_cube_010.empty_display_type = 'ARROWS'
ob_cube_010.lineart.crease_threshold = 0.0

# ---- collection membership
col_collection.objects.link(ob_cube)
col_collection.objects.link(ob_cylinder)
col_collection.objects.link(ob_cube_001)
col_collection.objects.link(ob_cube_002)
col_collection.objects.link(ob_cube_003)
col_collection.objects.link(ob_cube_004)
col_collection.objects.link(ob_cube_006)
col_collection.objects.link(ob_cube_005)
col_collection.objects.link(ob_cube_008)
col_collection.objects.link(ob_cube_007)
col_collection.objects.link(ob_cube_009)
col_collection.objects.link(ob_cube_010)

# ---- scene / render settings (as saved in the file)
scene.frame_start = 1; scene.frame_end = 250; scene.frame_set(1)
scene.render.engine = 'BLENDER_EEVEE_NEXT'
scene.cycles.use_denoising = False
scene.cycles.samples = 128
scene.cycles.sampling_pattern = 'TABULATED_SOBOL'
scene.cycles.use_adaptive_sampling = False
scene.cycles.use_light_tree = False
scene.view_settings.view_transform = 'Filmic'
bpy.context.view_layer.update()

# ---- added for rendering (the .blend has no active camera and no usable light): camera, sun
cam_auto = bpy.data.cameras.new('AutoCamera')
cam_auto.lens = 50.0
cam_auto.sensor_width = 36.0
cam_auto.clip_end = 1000.0
ob_auto_camera = bpy.data.objects.new('AutoCamera', cam_auto)
scene.collection.objects.link(ob_auto_camera)
ob_auto_camera.location = (4.55911, -4.78447, 4.46973)
ob_auto_camera.rotation_euler = (1.09748, -7.21219e-08, 0.694738)
scene.camera = ob_auto_camera
light_auto_sun = bpy.data.lights.new('AutoSun', 'SUN')
light_auto_sun.energy = 3.0
light_auto_sun.angle = 0.0523599
ob_auto_sun = bpy.data.objects.new('AutoSun', light_auto_sun)
scene.collection.objects.link(ob_auto_sun)
ob_auto_sun.rotation_euler = (0.872665, 0.174533, 0.523599)
bpy.context.view_layer.update()

